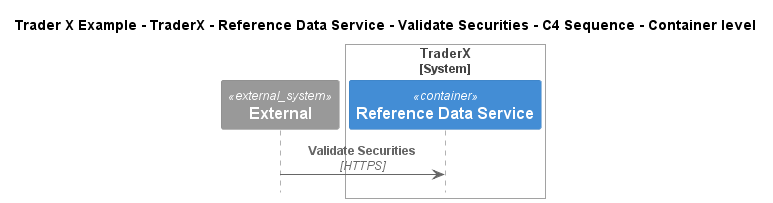

The diagram above was rendered by PlantUML. Its source (embedded in the PNG):
@startuml
!include ..\..\..\..\..\..\..\.c4s\C4_Sequence.puml

title Trader X Example - TraderX - Reference Data Service - Validate Securities - C4 Sequence - Container level

System_Ext(C4InterFlow.SoftwareSystems.ExternalSystem, "External", "")

System_Boundary(TraderXExample.SoftwareSystems.TraderX, "TraderX")
    Container(TraderXExample.SoftwareSystems.TraderX.Containers.ReferenceDataService, "Reference Data Service", "", "Service which provides reference data")
Boundary_End()

Rel(C4InterFlow.SoftwareSystems.ExternalSystem, TraderXExample.SoftwareSystems.TraderX.Containers.ReferenceDataService, "Validate Securities", "HTTPS")


@enduml